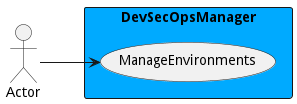

The diagram above was rendered by PlantUML. Its source (embedded in the PNG):
@startuml

left to right direction
Actor "Actor" as Actor


rectangle "DevSecOpsManager" #00aaff {
usecase "ManageEnvironments" as ManageEnvironments
    Actor --> ManageEnvironments
    }


@enduml